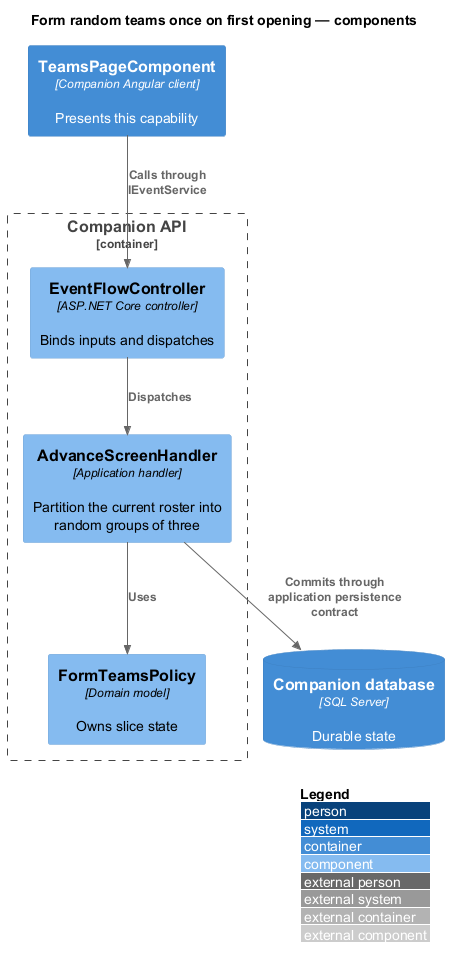

The diagram above was rendered by PlantUML. Its source (embedded in the PNG):
@startuml
!include <C4/C4_Component>
LAYOUT_WITH_LEGEND()
title Form random teams once on first opening — components
Container(client, "TeamsPageComponent", "Companion Angular client", "Presents this capability")
Container_Boundary(api, "Companion API") {
Component(entry, "EventFlowController", "ASP.NET Core controller", "Binds inputs and dispatches")
Component(handler, "AdvanceScreenHandler", "Application handler", "Partition the current roster into random groups of three")
Component(entity, "FormTeamsPolicy", "Domain model", "Owns slice state")
}
ContainerDb(db, "Companion database", "SQL Server", "Durable state")
Rel(client, entry, "Calls through IEventService")
Rel(entry, handler, "Dispatches")
Rel(handler, entity, "Uses")
Rel(handler, db, "Commits through application persistence contract")
@enduml